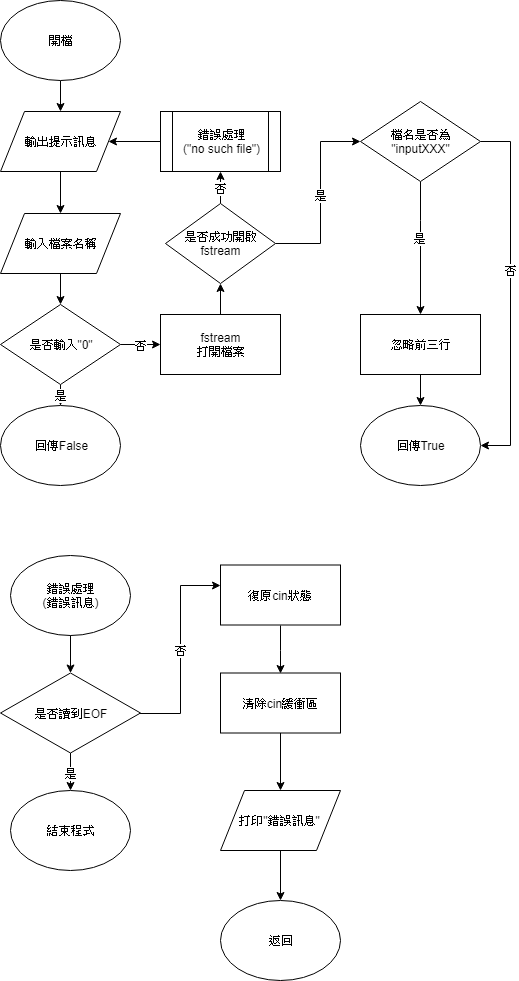

The diagram above was exported from draw.io. Its source (the exported page's mxGraphModel, read from the mxfile embedded in the PNG):
<mxGraphModel dx="870" dy="439" grid="1" gridSize="10" guides="1" tooltips="1" connect="1" arrows="1" fold="1" page="1" pageScale="1" pageWidth="827" pageHeight="1169" math="0" shadow="0">
  <root>
    <mxCell id="0" />
    <mxCell id="1" parent="0" />
    <mxCell id="2" value="" style="edgeStyle=orthogonalEdgeStyle;rounded=0;html=1;jettySize=auto;orthogonalLoop=1;" parent="1" source="3" target="6" edge="1">
      <mxGeometry relative="1" as="geometry" />
    </mxCell>
    <mxCell id="3" value="開檔&lt;br&gt;" style="ellipse;whiteSpace=wrap;html=1;" parent="1" vertex="1">
      <mxGeometry x="40" y="40" width="120" height="80" as="geometry" />
    </mxCell>
    <mxCell id="4" value="回傳True&lt;br&gt;" style="ellipse;whiteSpace=wrap;html=1;" parent="1" vertex="1">
      <mxGeometry x="399.9999999999998" y="445" width="120" height="80" as="geometry" />
    </mxCell>
    <mxCell id="5" value="" style="edgeStyle=orthogonalEdgeStyle;rounded=0;html=1;jettySize=auto;orthogonalLoop=1;" parent="1" source="6" target="8" edge="1">
      <mxGeometry relative="1" as="geometry" />
    </mxCell>
    <mxCell id="6" value="輸出提示訊息" style="shape=parallelogram;perimeter=parallelogramPerimeter;whiteSpace=wrap;html=1;flipV=0;" parent="1" vertex="1">
      <mxGeometry x="40" y="151" width="120" height="60" as="geometry" />
    </mxCell>
    <mxCell id="7fb62acc65763c3-20" value="" style="edgeStyle=orthogonalEdgeStyle;rounded=0;html=1;jettySize=auto;orthogonalLoop=1;entryX=0.5;entryY=0;" parent="1" source="8" target="16" edge="1">
      <mxGeometry relative="1" as="geometry">
        <mxPoint x="100" y="335" as="targetPoint" />
      </mxGeometry>
    </mxCell>
    <mxCell id="8" value="輸入檔案名稱" style="shape=parallelogram;perimeter=parallelogramPerimeter;whiteSpace=wrap;html=1;flipV=0;" parent="1" vertex="1">
      <mxGeometry x="40" y="253" width="120" height="60" as="geometry" />
    </mxCell>
    <mxCell id="9" style="edgeStyle=orthogonalEdgeStyle;rounded=0;html=1;exitX=0;exitY=0.5;entryX=1;entryY=0.5;jettySize=auto;orthogonalLoop=1;" parent="1" source="10" target="6" edge="1">
      <mxGeometry relative="1" as="geometry" />
    </mxCell>
    <mxCell id="10" value="&lt;span&gt;錯誤處理&lt;br&gt;(&lt;/span&gt;&lt;span&gt;&quot;no such file&quot;)&lt;/span&gt;" style="shape=process;whiteSpace=wrap;html=1;backgroundOutline=1;" parent="1" vertex="1">
      <mxGeometry x="200" y="151.00000000000006" width="120" height="60" as="geometry" />
    </mxCell>
    <mxCell id="11" value="否" style="edgeStyle=orthogonalEdgeStyle;rounded=0;html=1;jettySize=auto;orthogonalLoop=1;entryX=0.5;entryY=1;exitX=0.5;exitY=0;" parent="1" source="13" target="10" edge="1">
      <mxGeometry relative="1" as="geometry" />
    </mxCell>
    <mxCell id="16dbeb3cf02ef310-19" value="是" style="edgeStyle=orthogonalEdgeStyle;rounded=0;html=1;jettySize=auto;orthogonalLoop=1;entryX=0;entryY=0.5;" parent="1" source="13" target="7fb62acc65763c3-26" edge="1">
      <mxGeometry relative="1" as="geometry">
        <Array as="points">
          <mxPoint x="360" y="283" />
          <mxPoint x="360" y="181" />
        </Array>
      </mxGeometry>
    </mxCell>
    <mxCell id="13" value="是否成功開啟&lt;br&gt;fstream&lt;br&gt;" style="rhombus;whiteSpace=wrap;html=1;" parent="1" vertex="1">
      <mxGeometry x="205" y="242.99999999999994" width="110" height="80" as="geometry" />
    </mxCell>
    <mxCell id="14" value="是" style="edgeStyle=orthogonalEdgeStyle;rounded=0;html=1;jettySize=auto;orthogonalLoop=1;" parent="1" source="16" target="17" edge="1">
      <mxGeometry relative="1" as="geometry" />
    </mxCell>
    <mxCell id="15" value="否" style="edgeStyle=orthogonalEdgeStyle;rounded=0;html=1;jettySize=auto;orthogonalLoop=1;entryX=0;entryY=0.5;exitX=1;exitY=0.5;" parent="1" source="16" target="19" edge="1">
      <mxGeometry relative="1" as="geometry">
        <mxPoint x="260" y="299" as="targetPoint" />
      </mxGeometry>
    </mxCell>
    <mxCell id="16" value="是否輸入&quot;0&quot;" style="rhombus;whiteSpace=wrap;html=1;flipV=0;" parent="1" vertex="1">
      <mxGeometry x="40" y="344" width="120" height="80" as="geometry" />
    </mxCell>
    <mxCell id="17" value="回傳False" style="ellipse;whiteSpace=wrap;html=1;flipV=0;" parent="1" vertex="1">
      <mxGeometry x="40" y="445" width="120" height="80" as="geometry" />
    </mxCell>
    <mxCell id="18" value="" style="edgeStyle=orthogonalEdgeStyle;rounded=0;html=1;jettySize=auto;orthogonalLoop=1;" parent="1" source="19" target="13" edge="1">
      <mxGeometry relative="1" as="geometry" />
    </mxCell>
    <mxCell id="19" value="fstream&lt;br&gt;打開檔案" style="rounded=0;whiteSpace=wrap;html=1;" parent="1" vertex="1">
      <mxGeometry x="200" y="353.99999999999994" width="120" height="60" as="geometry" />
    </mxCell>
    <mxCell id="T0FZhOhagSMcKJ_BrL44-25" value="" style="edgeStyle=orthogonalEdgeStyle;rounded=0;html=1;jettySize=auto;orthogonalLoop=1;entryX=0.5;entryY=0;entryDx=0;entryDy=0;" parent="1" source="7fb62acc65763c3-25" target="4" edge="1">
      <mxGeometry relative="1" as="geometry">
        <Array as="points">
          <mxPoint x="460" y="440" />
          <mxPoint x="460" y="440" />
        </Array>
        <mxPoint x="570" y="400" as="targetPoint" />
      </mxGeometry>
    </mxCell>
    <mxCell id="7fb62acc65763c3-25" value="忽略前三行&lt;br&gt;" style="rounded=0;whiteSpace=wrap;html=1;" parent="1" vertex="1">
      <mxGeometry x="399.9999999999998" y="354" width="120" height="60" as="geometry" />
    </mxCell>
    <mxCell id="T0FZhOhagSMcKJ_BrL44-23" value="" style="edgeStyle=orthogonalEdgeStyle;rounded=0;html=1;jettySize=auto;orthogonalLoop=1;entryX=1;entryY=0.5;entryDx=0;entryDy=0;" parent="1" source="7fb62acc65763c3-26" target="4" edge="1">
      <mxGeometry relative="1" as="geometry">
        <Array as="points">
          <mxPoint x="550" y="181" />
          <mxPoint x="550" y="485" />
        </Array>
        <mxPoint x="650" y="130" as="targetPoint" />
      </mxGeometry>
    </mxCell>
    <mxCell id="T0FZhOhagSMcKJ_BrL44-24" value="否" style="text;html=1;resizable=0;points=[];align=center;verticalAlign=middle;labelBackgroundColor=#ffffff;" parent="T0FZhOhagSMcKJ_BrL44-23" vertex="1" connectable="0">
      <mxGeometry x="-0.1015" y="2" relative="1" as="geometry">
        <mxPoint x="-2" y="-5" as="offset" />
      </mxGeometry>
    </mxCell>
    <mxCell id="T0FZhOhagSMcKJ_BrL44-26" value="" style="edgeStyle=orthogonalEdgeStyle;rounded=0;html=1;jettySize=auto;orthogonalLoop=1;" parent="1" source="7fb62acc65763c3-26" target="7fb62acc65763c3-25" edge="1">
      <mxGeometry relative="1" as="geometry">
        <Array as="points">
          <mxPoint x="460" y="260" />
          <mxPoint x="460" y="260" />
        </Array>
      </mxGeometry>
    </mxCell>
    <mxCell id="T0FZhOhagSMcKJ_BrL44-27" value="是" style="text;html=1;resizable=0;points=[];align=center;verticalAlign=middle;labelBackgroundColor=#ffffff;" parent="T0FZhOhagSMcKJ_BrL44-26" vertex="1" connectable="0">
      <mxGeometry x="-0.0861" y="-4" relative="1" as="geometry">
        <mxPoint x="3" y="-4" as="offset" />
      </mxGeometry>
    </mxCell>
    <mxCell id="7fb62acc65763c3-26" value="檔名是否為&lt;br&gt;&quot;inputXXX&quot;&lt;br&gt;" style="rhombus;whiteSpace=wrap;html=1;" parent="1" vertex="1">
      <mxGeometry x="399.9999999999998" y="140.99999999999994" width="120" height="80" as="geometry" />
    </mxCell>
    <mxCell id="un_Lhzet3Ur3Pyxj4ofb-19" value="" style="edgeStyle=orthogonalEdgeStyle;rounded=0;html=1;jettySize=auto;orthogonalLoop=1;" parent="1" source="un_Lhzet3Ur3Pyxj4ofb-20" target="un_Lhzet3Ur3Pyxj4ofb-23" edge="1">
      <mxGeometry relative="1" as="geometry" />
    </mxCell>
    <mxCell id="un_Lhzet3Ur3Pyxj4ofb-20" value="&lt;span&gt;錯誤處理&lt;br&gt;(&lt;/span&gt;&lt;span&gt;錯誤訊息)&lt;/span&gt;" style="ellipse;whiteSpace=wrap;html=1;flipV=0;" parent="1" vertex="1">
      <mxGeometry x="50" y="594.5" width="120" height="80" as="geometry" />
    </mxCell>
    <mxCell id="un_Lhzet3Ur3Pyxj4ofb-21" value="是" style="edgeStyle=orthogonalEdgeStyle;rounded=0;html=1;jettySize=auto;orthogonalLoop=1;" parent="1" source="un_Lhzet3Ur3Pyxj4ofb-23" target="un_Lhzet3Ur3Pyxj4ofb-24" edge="1">
      <mxGeometry x="0.1875" relative="1" as="geometry">
        <mxPoint as="offset" />
      </mxGeometry>
    </mxCell>
    <mxCell id="un_Lhzet3Ur3Pyxj4ofb-22" value="否" style="edgeStyle=orthogonalEdgeStyle;rounded=0;html=1;jettySize=auto;orthogonalLoop=1;" parent="1" source="un_Lhzet3Ur3Pyxj4ofb-23" target="un_Lhzet3Ur3Pyxj4ofb-26" edge="1">
      <mxGeometry relative="1" as="geometry">
        <Array as="points">
          <mxPoint x="220" y="753" />
          <mxPoint x="220" y="625" />
        </Array>
      </mxGeometry>
    </mxCell>
    <mxCell id="un_Lhzet3Ur3Pyxj4ofb-23" value="是否讀到EOF" style="rhombus;whiteSpace=wrap;html=1;flipV=0;" parent="1" vertex="1">
      <mxGeometry x="40" y="712.5" width="140" height="80" as="geometry" />
    </mxCell>
    <mxCell id="un_Lhzet3Ur3Pyxj4ofb-24" value="結束程式" style="ellipse;whiteSpace=wrap;html=1;" parent="1" vertex="1">
      <mxGeometry x="50" y="830" width="120" height="80" as="geometry" />
    </mxCell>
    <mxCell id="un_Lhzet3Ur3Pyxj4ofb-25" value="" style="edgeStyle=orthogonalEdgeStyle;rounded=0;html=1;jettySize=auto;orthogonalLoop=1;exitX=0.5;exitY=1;entryX=0.5;entryY=0;" parent="1" source="un_Lhzet3Ur3Pyxj4ofb-26" target="un_Lhzet3Ur3Pyxj4ofb-28" edge="1">
      <mxGeometry relative="1" as="geometry">
        <mxPoint x="590" y="700" as="targetPoint" />
        <Array as="points">
          <mxPoint x="320" y="690" />
          <mxPoint x="320" y="690" />
        </Array>
      </mxGeometry>
    </mxCell>
    <mxCell id="un_Lhzet3Ur3Pyxj4ofb-26" value="復原cin狀態" style="rounded=0;whiteSpace=wrap;html=1;flipV=0;" parent="1" vertex="1">
      <mxGeometry x="259.99999999999994" y="604.5" width="120" height="60" as="geometry" />
    </mxCell>
    <mxCell id="un_Lhzet3Ur3Pyxj4ofb-27" value="" style="edgeStyle=orthogonalEdgeStyle;rounded=0;html=1;jettySize=auto;orthogonalLoop=1;" parent="1" source="un_Lhzet3Ur3Pyxj4ofb-28" target="un_Lhzet3Ur3Pyxj4ofb-31" edge="1">
      <mxGeometry relative="1" as="geometry" />
    </mxCell>
    <mxCell id="un_Lhzet3Ur3Pyxj4ofb-28" value="清除cin緩衝區" style="rounded=0;whiteSpace=wrap;html=1;flipV=0;" parent="1" vertex="1">
      <mxGeometry x="259.9999999999997" y="712.5" width="120" height="60" as="geometry" />
    </mxCell>
    <mxCell id="un_Lhzet3Ur3Pyxj4ofb-29" value="返回" style="ellipse;whiteSpace=wrap;html=1;flipV=0;" parent="1" vertex="1">
      <mxGeometry x="259.9999999999997" y="940" width="120" height="80" as="geometry" />
    </mxCell>
    <mxCell id="un_Lhzet3Ur3Pyxj4ofb-30" value="" style="edgeStyle=orthogonalEdgeStyle;rounded=0;html=1;jettySize=auto;orthogonalLoop=1;" parent="1" source="un_Lhzet3Ur3Pyxj4ofb-31" target="un_Lhzet3Ur3Pyxj4ofb-29" edge="1">
      <mxGeometry relative="1" as="geometry" />
    </mxCell>
    <mxCell id="un_Lhzet3Ur3Pyxj4ofb-31" value="打印&quot;錯誤訊息&quot;" style="shape=parallelogram;perimeter=parallelogramPerimeter;whiteSpace=wrap;html=1;flipV=0;" parent="1" vertex="1">
      <mxGeometry x="259.9999999999997" y="830" width="120" height="60" as="geometry" />
    </mxCell>
  </root>
</mxGraphModel>